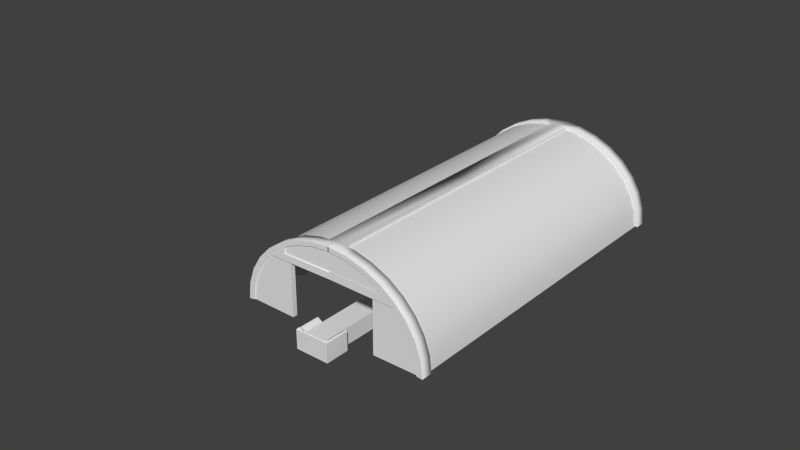 # Source: market_tent.blend  (saved by Blender 2.75.0; exported with 4.5.12 LTS)
import bpy
from mathutils import Matrix  # noqa: F401  (used for matrix-valued properties, if any)

bpy.ops.wm.read_factory_settings(use_empty=True)
scene = bpy.context.scene
scene.name = 'Scene'

# ---- collections
col_collection_1 = bpy.data.collections.new('Collection 1'); scene.collection.children.link(col_collection_1)

# ---- materials (node trees are filled in below, after node groups)
mat_garage_2 = bpy.data.materials.new('garage_2')
mat_garage_2.alpha_threshold = 0.0
mat_garage_2.use_transparent_shadow = False
mat_garage_2.roughness = 0.5

# ---- material node trees

# ---- world
world_world = bpy.data.worlds.new('World'); scene.world = world_world
world_world.color = (0.05088, 0.05088, 0.05088)
world_world.use_sun_shadow = False
world_world.sun_shadow_jitter_overblur = 0.0
world_world.cycles.sampling_method = 'MANUAL'
world_world.cycles.sample_map_resolution = 256

# ---- meshes
me_cube_001 = bpy.data.meshes.new('Cube.001')
me_cube_001.from_pydata([(-1.0, -15.86, 0.5231), (-1.0, 12.02, 0.5231), (1.0, -15.86, 0.5231), (1.0, 12.02, 0.5231), (-1.0, -1.923, 0.5231), (1.0, -1.923, 0.5231), (-1.0, 5.048, 0.5231), (1.0, 5.048, 0.5231), (-1.0, -8.894, 0.5231), (1.0, -8.894, 0.5231)], [], [(9, 5, 4, 8), (5, 7, 6, 4), (7, 3, 1, 6), (2, 9, 8, 0)])
_uv = me_cube_001.uv_layers.new(name='UVMap')
_uv.uv.foreach_set('vector', [-0.01766, 1.5, -0.01766, -0.5, 1.018, -0.5, 1.018, 1.5, -0.01766, 1.5, -0.01766, -0.5, 1.018, -0.5, 1.018, 1.5, -0.01766, 1.5, -0.01766, -0.5, 1.018, -0.5, 1.018, 1.5, -0.01766, 1.5, -0.01766, -0.5, 1.018, -0.5, 1.018, 1.5])
me_cube_001.use_remesh_preserve_volume = False
me_cube_001.use_remesh_preserve_attributes = False
me_cube_001.use_mirror_vertex_groups = False
me_cube_001.update()
me_cube = bpy.data.meshes.new('Cube')
me_cube.from_pydata([(-1.0, -15.86, -1.0), (-1.0, -15.86, 0.5231), (-1.0, 12.02, -1.0), (-1.0, 12.02, 0.5231), (1.0, -15.86, -1.0), (1.0, -15.86, 0.5231), (1.0, 12.02, -1.0), (1.0, 12.02, 0.5231), (-1.0, -17.65, -1.0), (-1.0, -17.65, 0.5231), (1.0, -17.65, 0.5231), (1.0, -17.65, -1.0), (-1.552, -15.86, -1.0), (-1.552, -17.65, -1.0), (1.552, -15.86, -1.0), (1.552, -17.65, -1.0), (-1.0, -18.08, -1.0), (1.0, -18.08, -1.0), (-1.552, -18.08, -1.0), (1.552, -18.08, -1.0), (-1.552, -15.86, 0.7348), (-1.418, -15.86, 0.8061), (-1.552, -17.65, 0.7348), (-1.418, -17.65, 0.8061), (1.418, -15.86, 0.8061), (1.552, -15.86, 0.7348), (1.418, -17.65, 0.8061), (1.552, -17.65, 0.7348), (-1.0, -17.96, 0.79), (-1.0, -18.08, 0.7348), (1.0, -18.08, 0.7348), (1.0, -17.96, 0.79), (-1.39, -17.92, 0.8971), (-1.552, -18.08, 0.7348), (1.39, -17.92, 0.8971), (1.552, -18.08, 0.7348), (-1.0, -15.86, 0.5231), (-1.0, 12.02, 0.5231), (-1.0, 12.02, -1.0), (-1.0, -15.86, -1.0), (-1.0, 12.02, 0.5231), (1.0, 12.02, 0.5231), (1.0, 12.02, -1.0), (-1.0, 12.02, -1.0), (1.0, 12.02, 0.5231), (1.0, -15.86, 0.5231), (1.0, -15.86, -1.0), (1.0, 12.02, -1.0), (1.0, 12.45, -1.0), (-1.0, 12.45, -1.0), (1.0, 12.45, 0.5034), (1.0, 12.26, 0.6276), (-1.0, 12.26, 0.6276), (-1.0, 12.45, 0.5034)], [], [(53, 50, 48, 49), (41, 42, 48, 50, 51), (17, 19, 35, 30), (0, 2, 6, 4), (11, 15, 19, 17), (0, 4, 11, 8), (5, 1, 9, 10), (10, 9, 28, 31), (1, 21, 23, 9), (22, 13, 18, 33), (8, 13, 12, 0), (13, 8, 16, 18), (0, 12, 20, 21, 1), (10, 26, 24, 5), (14, 25, 27, 15), (26, 10, 31, 34), (8, 11, 17, 16), (4, 14, 15, 11), (9, 23, 32, 28), (5, 24, 25, 14, 4), (29, 33, 18, 16), (15, 27, 35, 19), (30, 29, 16, 17), (20, 22, 23, 21), (27, 25, 24, 26), (31, 28, 29, 30), (28, 32, 33, 29), (30, 35, 34, 31), (32, 23, 22, 33), (35, 27, 26, 34), (20, 12, 13, 22), (36, 37, 38, 39), (3, 37, 36, 1), (2, 38, 37, 3), (0, 39, 38, 2), (1, 36, 39, 0), (42, 43, 49, 48), (7, 41, 40, 3), (6, 42, 41, 7), (2, 43, 42, 6), (3, 40, 43, 2), (44, 45, 46, 47), (5, 45, 44, 7), (4, 46, 45, 5), (6, 47, 46, 4), (7, 44, 47, 6), (43, 40, 52, 53, 49), (50, 53, 52, 51), (40, 41, 51, 52)])
_uv = me_cube.uv_layers.new(name='UVMap')
_uv.uv.foreach_set('vector', [0.134, 0.1873, 0.2028, 0.1873, 0.2028, 0.2391, 0.134, 0.2391, 0.1187, 0.2164, 0.1152, 0.2074, 0.1181, 0.2084, 0.1199, 0.2139, 0.1201, 0.2148, 0.1527, 0.007362, 0.1717, 0.007362, 0.1717, 0.06709, 0.1527, 0.06709, 0.1945, 0.2271, 0.23, 0.01771, 0.2438, 0.03888, 0.2095, 0.2296, 0.2091, 0.02467, 0.2134, 0.02539, 0.2128, 0.02866, 0.2086, 0.02794, 0.1961, 0.008304, 0.2115, 0.01092, 0.2091, 0.02467, 0.1937, 0.02206, 0.1337, 0.2489, 0.06482, 0.2489, 0.06484, 0.1873, 0.1337, 0.1873, 0.5363, 0.4813, 0.5922, 0.4813, 0.5922, 0.4926, 0.5363, 0.4926, 0.6107, 0.4348, 0.6238, 0.4401, 0.6053, 0.4865, 0.5922, 0.4813, 0.07947, 0.06735, 0.07947, 0.1271, 0.06482, 0.1271, 0.06482, 0.06735, 0.1937, 0.02206, 0.1895, 0.02134, 0.1918, 0.007583, 0.1961, 0.008304, 0.1895, 0.02134, 0.1937, 0.02206, 0.1932, 0.02533, 0.1889, 0.02461, 0.2396, 0.2035, 0.2438, 0.2023, 0.2476, 0.2153, 0.2468, 0.2161, 0.243, 0.2149, 0.5363, 0.4813, 0.5232, 0.4865, 0.5046, 0.4401, 0.5177, 0.4348, 0.141, 0.1273, 0.141, 0.1871, 0.07947, 0.1871, 0.07947, 0.1273, 0.5232, 0.4865, 0.5363, 0.4813, 0.5363, 0.4926, 0.525, 0.4941, 0.1937, 0.02206, 0.2091, 0.02467, 0.2086, 0.02794, 0.1932, 0.02533, 0.2115, 0.01092, 0.2157, 0.01164, 0.2134, 0.02539, 0.2091, 0.02467, 0.5922, 0.4813, 0.6053, 0.4865, 0.6034, 0.4941, 0.5922, 0.4926, 0.02326, 0.2232, 0.02136, 0.2259, 0.02036, 0.2258, 0.01626, 0.2152, 0.01966, 0.2138, 0.08383, 0.06709, 0.06482, 0.06709, 0.06482, 0.007362, 0.08383, 0.007362, 0.07947, 0.1273, 0.07947, 0.1871, 0.06482, 0.1871, 0.06482, 0.1273, 0.1527, 0.06709, 0.08383, 0.06709, 0.08383, 0.007362, 0.1527, 0.007362, 0.3267, 0.622, 0.3412, 0.5893, 0.344, 0.5905, 0.3295, 0.6233, 0.4096, 0.5893, 0.424, 0.622, 0.4212, 0.6233, 0.4068, 0.5905, 0.3954, 0.5844, 0.3554, 0.5844, 0.3554, 0.5818, 0.3954, 0.5818, 0.3554, 0.5844, 0.3474, 0.5861, 0.3443, 0.5814, 0.3554, 0.5818, 0.3954, 0.5818, 0.4064, 0.5814, 0.4034, 0.5861, 0.3954, 0.5844, 0.3474, 0.5861, 0.344, 0.5905, 0.3412, 0.5893, 0.3443, 0.5814, 0.4064, 0.5814, 0.4096, 0.5893, 0.4068, 0.5905, 0.4034, 0.5861, 0.141, 0.06735, 0.141, 0.1271, 0.07947, 0.1271, 0.07947, 0.06735, 0.2421, 0.2124, 0.1297, 0.2135, 0.1271, 0.2048, 0.2395, 0.2038, 0.1296, 0.2137, 0.1297, 0.2135, 0.2421, 0.2124, 0.243, 0.2149, 0.1262, 0.2023, 0.1271, 0.2048, 0.1297, 0.2135, 0.1296, 0.2137, 0.2396, 0.2035, 0.2395, 0.2038, 0.1271, 0.2048, 0.1262, 0.2023, 0.243, 0.2149, 0.2421, 0.2124, 0.2395, 0.2038, 0.2396, 0.2035, 0.1152, 0.2074, 0.1261, 0.2026, 0.1242, 0.2062, 0.1181, 0.2083, 0.1186, 0.2166, 0.1187, 0.2164, 0.1293, 0.2136, 0.1296, 0.2137, 0.115, 0.2073, 0.1152, 0.2074, 0.1187, 0.2164, 0.1186, 0.2166, 0.1262, 0.2023, 0.1261, 0.2026, 0.1152, 0.2074, 0.115, 0.2073, 0.1296, 0.2137, 0.1293, 0.2136, 0.1261, 0.2026, 0.1262, 0.2023, 0.1176, 0.2146, 0.02337, 0.223, 0.0206, 0.2159, 0.1149, 0.2075, 0.02326, 0.2232, 0.02337, 0.223, 0.1176, 0.2146, 0.1186, 0.2166, 0.01966, 0.2138, 0.0206, 0.2159, 0.02337, 0.223, 0.02326, 0.2232, 0.115, 0.2073, 0.1149, 0.2075, 0.0206, 0.2159, 0.01966, 0.2138, 0.1186, 0.2166, 0.1176, 0.2146, 0.1149, 0.2075, 0.115, 0.2073, 0.1261, 0.2026, 0.1293, 0.2136, 0.1267, 0.2128, 0.1263, 0.2119, 0.1242, 0.2063, 0.4309, 0.6723, 0.3364, 0.6716, 0.3342, 0.657, 0.4353, 0.657, 0.3228, 0.6594, 0.4452, 0.6572, 0.4221, 0.6713, 0.3407, 0.6717])
me_cube.use_remesh_preserve_volume = False
me_cube.use_remesh_preserve_attributes = False
me_cube.use_mirror_vertex_groups = False
me_cube.update()
me_cylinder_001 = bpy.data.meshes.new('Cylinder.001')
me_cylinder_001.from_pydata([(0.0, -13.28, 6.572), (1.504, -13.28, 6.441), (2.99, -13.28, 6.051), (4.361, -13.28, 5.418), (5.562, -13.28, 4.567), (6.547, -13.28, 3.529), (7.28, -13.28, 2.345), (7.731, -13.28, 1.06), (7.883, -13.28, -0.2758), (0.0, -13.28, 6.22), (1.407, -13.28, 6.097), (2.801, -13.28, 5.731), (4.085, -13.28, 5.138), (5.211, -13.28, 4.34), (6.135, -13.28, 3.367), (6.822, -13.28, 2.257), (7.245, -13.28, 1.052), (7.388, -13.28, -0.2003), (-0.04243, -14.21, 6.572), (1.504, -14.21, 6.441), (2.99, -14.21, 6.051), (4.361, -14.21, 5.418), (5.562, -14.21, 4.567), (6.547, -14.21, 3.529), (7.28, -14.21, 2.345), (7.731, -14.21, 1.06), (7.883, -14.21, -0.2758), (-0.04243, -14.21, 6.22), (1.407, -14.21, 6.097), (2.801, -14.21, 5.731), (4.085, -14.21, 5.138), (5.211, -14.21, 4.34), (6.135, -14.21, 3.367), (6.822, -14.21, 2.257), (7.245, -14.21, 1.052), (7.388, -14.21, -0.2003), (5.441, -13.28, 4.102), (4.071, -13.28, 4.102), (5.441, -14.21, 4.102), (4.071, -14.21, 4.102), (4.078, -14.21, 4.62), (4.078, -13.28, 4.62), (-0.003644, -13.28, 4.16), (-0.003644, -14.21, 4.16), (0.003644, -14.21, 4.678), (0.003644, -13.28, 4.678), (4.816, -14.21, 4.62), (4.816, -14.21, 4.102), (0.6823, -13.28, 6.158), (0.7306, -13.28, 6.507), (0.7306, -1.49e-08, 6.507), (0.0, -1.49e-08, 6.572), (0.6823, -1.49e-08, 6.158), (0.0, -1.49e-08, 6.22)], [], [(7, 16, 15, 6), (5, 14, 13, 4), (3, 12, 11, 2), (8, 17, 16, 7), (6, 15, 14, 5), (4, 13, 12, 3), (2, 11, 10, 1), (1, 10, 48, 49), (25, 24, 33, 34), (23, 22, 31, 32), (21, 20, 29, 30), (26, 25, 34, 35), (24, 23, 32, 33), (22, 21, 30, 46, 31), (20, 19, 28, 29), (19, 18, 27, 28), (9, 48, 10, 28, 27), (16, 17, 35, 34), (7, 6, 24, 25), (4, 3, 21, 22), (13, 14, 32, 31), (10, 11, 29, 28), (8, 7, 25, 26), (14, 15, 33, 32), (5, 4, 22, 23), (1, 49, 0, 18, 19), (2, 1, 19, 20), (11, 12, 30, 29), (6, 5, 23, 24), (15, 16, 34, 33), (12, 13, 36, 37, 41), (3, 2, 20, 21), (46, 40, 39, 47), (30, 12, 41, 40), (41, 37, 42, 45), (44, 45, 42, 43), (39, 40, 44, 43), (40, 41, 45, 44), (37, 36, 38, 47, 39, 43, 42), (46, 30, 40), (31, 46, 47), (38, 31, 47), (0, 49, 50, 51), (50, 52, 53, 51), (9, 0, 51, 53), (49, 48, 52, 50), (48, 9, 53, 52)])
me_cylinder_001.polygons.foreach_set('use_smooth', [0, 0, 0, 0, 0, 0, 0, 0, 0, 0, 0, 0, 0, 0, 0, 0, 1, 1, 1, 1, 1, 1, 1, 1, 1, 1, 1, 1, 1, 1, 0, 1, 0, 1, 0, 1, 0, 1, 1, 0, 0, 0, 1, 0, 0, 0, 1])
_uv = me_cylinder_001.uv_layers.new(name='UVMap')
_uv.uv.foreach_set('vector', [0.02071, 0.5188, 0.2351, 0.5188, 0.2351, 0.7332, 0.02071, 0.7332, 0.02071, 0.5188, 0.2351, 0.5188, 0.2351, 0.7332, 0.02071, 0.7332, 0.02071, 0.5188, 0.2351, 0.5188, 0.2351, 0.7332, 0.02071, 0.7332, 0.02071, 0.5188, 0.2351, 0.5188, 0.2351, 0.7332, 0.02071, 0.7332, 0.02071, 0.5188, 0.2351, 0.5188, 0.2351, 0.7332, 0.02071, 0.7332, 0.02071, 0.5188, 0.2351, 0.5188, 0.2351, 0.7332, 0.02071, 0.7332, 0.02071, 0.5188, 0.2351, 0.5188, 0.2351, 0.7332, 0.02071, 0.7332, 0.02071, 0.5188, 0.2351, 0.5188, 0.2351, 0.626, 0.02071, 0.626, 0.02071, 0.7332, 0.02071, 0.5188, 0.2351, 0.5188, 0.2351, 0.7332, 0.02071, 0.7332, 0.02071, 0.5188, 0.2351, 0.5188, 0.2351, 0.7332, 0.02071, 0.7332, 0.02071, 0.5188, 0.2351, 0.5188, 0.2351, 0.7332, 0.02071, 0.7332, 0.02071, 0.5188, 0.2351, 0.5188, 0.2351, 0.7332, 0.02071, 0.7332, 0.02071, 0.5188, 0.2351, 0.5188, 0.2351, 0.7332, 0.02071, 0.7332, 0.02071, 0.5188, 0.2351, 0.5188, 0.2351, 0.6578, 0.2351, 0.7332, 0.02071, 0.7332, 0.02071, 0.5188, 0.2351, 0.5188, 0.2351, 0.7332, 0.02071, 0.7332, 0.02071, 0.5188, 0.2351, 0.5188, 0.2351, 0.7332, 0.02071, 0.5188, 0.1279, 0.5188, 0.2351, 0.5188, 0.2351, 0.7332, 0.02071, 0.7332, 0.02071, 0.5188, 0.2351, 0.5188, 0.2351, 0.7332, 0.02071, 0.7332, 0.02071, 0.7332, 0.02071, 0.5188, 0.2351, 0.5188, 0.2351, 0.7332, 0.02071, 0.7332, 0.02071, 0.5188, 0.2351, 0.5188, 0.2351, 0.7332, 0.02071, 0.5188, 0.2351, 0.5188, 0.2351, 0.7332, 0.02071, 0.7332, 0.02071, 0.5188, 0.2351, 0.5188, 0.2351, 0.7332, 0.02071, 0.7332, 0.02071, 0.7332, 0.02071, 0.5188, 0.2351, 0.5188, 0.2351, 0.7332, 0.02071, 0.5188, 0.2351, 0.5188, 0.2351, 0.7332, 0.02071, 0.7332, 0.02071, 0.7332, 0.02071, 0.5188, 0.2351, 0.5188, 0.2351, 0.7332, 0.02071, 0.7332, 0.02071, 0.626, 0.02071, 0.5188, 0.2351, 0.5188, 0.2351, 0.7332, 0.02071, 0.7332, 0.02071, 0.5188, 0.2351, 0.5188, 0.2351, 0.7332, 0.02071, 0.5188, 0.2351, 0.5188, 0.2351, 0.7332, 0.02071, 0.7332, 0.02071, 0.7332, 0.02071, 0.5188, 0.2351, 0.5188, 0.2351, 0.7332, 0.02071, 0.5188, 0.2351, 0.5188, 0.2351, 0.7332, 0.02071, 0.7332, 0.1279, 0.7332, 0.2299, 0.6591, 0.191, 0.5393, 0.06491, 0.5393, 0.02596, 0.6591, 0.02071, 0.7332, 0.02071, 0.5188, 0.2351, 0.5188, 0.2351, 0.7332, 0.1959, 0.5156, 0.1959, 0.7178, 0.05393, 0.7197, 0.05393, 0.5156, 0.02071, 0.5188, 0.2351, 0.5188, 0.2351, 0.7332, 0.02071, 0.7332, 0.02071, 0.5188, 0.2351, 0.5188, 0.2351, 0.7332, 0.02071, 0.7332, 0.02071, 0.5188, 0.2351, 0.5188, 0.2351, 0.7332, 0.02071, 0.7332, 0.02071, 0.5188, 0.2351, 0.5188, 0.2351, 0.7332, 0.02071, 0.7332, 0.02071, 0.5188, 0.2351, 0.5188, 0.2351, 0.7332, 0.02071, 0.7332, 0.1404, 0.5679, 0.1404, 0.5128, 0.1032, 0.5128, 0.1032, 0.538, 0.1032, 0.5679, 0.1032, 0.7315, 0.1404, 0.7315, 0.2279, 0.5548, 0.02416, 0.6993, 0.02213, 0.5548, 0.1221, 0.5901, 0.2247, 0.7347, 0.03542, 0.7347, 0.03542, 0.5062, 0.1221, 0.5901, 0.03542, 0.7347, 0.02071, 0.5188, 0.02071, 0.626, 0.02071, 0.626, 0.02071, 0.5188, 0.02071, 0.626, 0.2351, 0.626, 0.2351, 0.7332, 0.02071, 0.7332, 0.0, 0.0, 0.02071, 0.5188, 0.2351, 0.7332, 0.0, 0.0, 0.02071, 0.626, 0.2351, 0.626, 0.2351, 0.626, 0.02071, 0.626, 0.1279, 0.5188, 0.02071, 0.5188, 0.02071, 0.5188, 0.1279, 0.5188])
me_cylinder_001.materials.append(mat_garage_2)
me_cylinder_001.use_remesh_preserve_volume = False
me_cylinder_001.use_remesh_preserve_attributes = False
me_cylinder_001.use_mirror_vertex_groups = False
me_cylinder_001.update()
me_cylinder_004 = bpy.data.meshes.new('Cylinder.004')
me_cylinder_004.from_pydata([(3.696, -13.74, 4.34), (5.755, -13.74, 4.288), (6.822, -13.74, 2.257), (7.245, -13.74, 1.052), (7.388, -13.74, -0.2003), (-7.472, -13.74, -0.2003), (-7.33, -13.74, 1.052), (-6.907, -13.74, 2.257), (-5.634, -13.74, 4.313), (-3.628, -13.74, 4.34), (3.696, -14.12, 4.34), (5.755, -14.12, 4.288), (6.822, -14.12, 2.257), (7.245, -14.12, 1.052), (7.388, -14.12, -0.2003), (-7.472, -14.12, -0.2003), (-7.33, -14.12, 1.052), (-6.907, -14.12, 2.257), (-5.634, -14.12, 4.313), (-3.628, -14.12, 4.34), (3.696, -13.74, -0.2353), (-3.628, -13.74, -0.2353), (3.696, -14.12, -0.2353), (-3.628, -14.12, -0.2353), (-3.628, -14.12, 2.342), (-3.628, -13.74, 2.342), (-3.628, -13.74, 1.197), (-3.628, -14.12, 1.197), (3.696, -13.74, 2.052), (3.696, -14.12, 2.052), (3.696, -14.12, 0.925), (3.696, -13.74, 0.925), (-0.04243, 0.0, 6.373), (-0.04243, -13.89, 6.373), (1.461, 0.0, 6.245), (1.461, -13.89, 6.245), (2.907, 0.0, 5.866), (2.907, -13.89, 5.866), (4.24, 0.0, 5.25), (4.24, -13.89, 5.25), (5.407, 0.0, 4.422), (5.407, -13.89, 4.422), (6.366, 0.0, 3.413), (6.366, -13.89, 3.413), (7.078, 0.0, 2.261), (7.078, -13.89, 2.261), (7.517, 0.0, 1.012), (7.517, -13.89, 1.012), (7.665, 0.0, -0.2874), (7.665, -13.89, -0.2874), (-7.75, -14.16, -0.2874), (-7.602, 0.0, 1.012), (-7.602, -13.89, 1.012), (-7.163, 0.0, 2.261), (-7.163, -13.89, 2.261), (-6.451, 0.0, 3.413), (-6.451, -13.89, 3.413), (-5.492, 0.0, 4.422), (-5.492, -13.89, 4.422), (-4.324, 0.0, 5.25), (-4.324, -13.89, 5.25), (-2.992, 0.0, 5.866), (-2.992, -13.89, 5.866), (-1.546, 0.0, 6.245), (-1.546, -13.89, 6.245), (-7.75, 0.0, -0.2874), (-0.04243, 0.0, 6.316), (-0.04243, -13.59, 6.316), (1.429, 0.0, 6.19), (1.429, -13.59, 6.19), (2.845, 0.0, 5.82), (2.845, -13.59, 5.82), (4.149, 0.0, 5.217), (4.149, -13.59, 5.217), (5.292, 0.0, 4.406), (5.292, -13.59, 4.406), (6.23, 0.0, 3.419), (6.23, -13.59, 3.419), (6.927, 0.0, 2.292), (6.927, -13.59, 2.292), (7.357, 0.0, 1.069), (7.357, -13.59, 1.069), (7.502, 0.0, -0.2032), (7.502, -13.59, -0.2032), (-7.587, -13.59, -0.2032), (-7.442, 0.0, 1.069), (-7.442, -13.59, 1.069), (-7.012, 0.0, 2.292), (-7.012, -13.59, 2.292), (-6.315, 0.0, 3.419), (-6.315, -13.59, 3.419), (-5.377, 0.0, 4.406), (-5.377, -13.59, 4.406), (-4.234, 0.0, 5.217), (-4.234, -13.59, 5.217), (-2.929, 0.0, 5.82), (-2.929, -13.59, 5.82), (-1.514, 0.0, 6.19), (-1.514, -13.59, 6.19), (-7.587, 0.0, -0.2032), (7.369, -13.74, -0.03419), (7.369, -14.12, -0.03419), (3.696, -14.12, -0.1528), (3.696, -13.74, -0.1528), (-7.457, -13.74, -0.06464), (-7.457, -14.12, -0.06464), (-3.628, -13.74, -0.1515), (-3.628, -14.12, -0.1515), (-5.693, -13.69, 4.193), (-5.693, -14.12, 4.193), (5.746, -13.69, 4.093), (5.746, -14.12, 4.093), (4.417, -13.69, 5.217), (4.417, -14.12, 5.217), (2.989, -13.69, 5.786), (2.989, -14.12, 5.786), (1.288, -13.69, 6.158), (1.288, -14.12, 6.158), (-0.1032, -13.69, 6.263), (-0.1032, -14.12, 6.263), (-1.544, -13.69, 6.135), (-1.544, -14.12, 6.135), (-3.071, -13.69, 5.786), (-3.071, -14.12, 5.786), (-4.574, -13.69, 5.147), (-4.574, -14.12, 5.147), (3.84, -14.12, 4.11), (1.933, -14.12, 4.166), (0.02657, -14.12, 4.182), (-2.035, -14.12, 4.17), (-3.98, -14.12, 4.128), (-3.98, -13.69, 4.128), (-2.035, -13.69, 4.17), (0.02657, -13.69, 4.182), (1.933, -13.69, 4.166), (3.84, -13.69, 4.11)], [], [(19, 24, 25, 9), (24, 27, 26, 25), (0, 28, 29, 10), (28, 31, 30, 29), (101, 102, 22, 14), (12, 29, 30, 13), (11, 10, 29, 12), (107, 105, 15, 23), (24, 17, 16, 27), (19, 18, 17, 24), (103, 100, 4, 20), (28, 2, 3, 31), (0, 1, 2, 28), (104, 106, 21, 5), (7, 25, 26, 6), (8, 9, 25, 7), (32, 33, 35, 34), (34, 35, 37, 36), (36, 37, 39, 38), (38, 39, 41, 40), (40, 41, 43, 42), (42, 43, 45, 44), (44, 45, 47, 46), (46, 47, 49, 48), (65, 50, 52, 51), (51, 52, 54, 53), (53, 54, 56, 55), (55, 56, 58, 57), (57, 58, 60, 59), (59, 60, 62, 61), (63, 64, 33, 32), (61, 62, 64, 63), (66, 68, 69, 67), (68, 70, 71, 69), (70, 72, 73, 71), (72, 74, 75, 73), (74, 76, 77, 75), (76, 78, 79, 77), (78, 80, 81, 79), (80, 82, 83, 81), (99, 85, 86, 84), (85, 87, 88, 86), (87, 89, 90, 88), (89, 91, 92, 90), (91, 93, 94, 92), (93, 95, 96, 94), (97, 66, 67, 98), (95, 97, 98, 96), (31, 3, 100, 103), (13, 30, 102, 101), (31, 103, 102, 30), (6, 26, 106, 104), (27, 16, 105, 107), (27, 107, 106, 26), (106, 107, 23, 21), (102, 103, 20, 22), (130, 123, 125, 109), (121, 123, 130, 129), (119, 121, 129, 128), (117, 119, 128, 127), (115, 117, 127, 126), (113, 115, 126, 111), (114, 112, 110, 135), (116, 114, 135, 134), (118, 116, 134, 133), (120, 118, 133, 132), (122, 120, 132, 131), (124, 122, 131, 108)])
me_cylinder_004.polygons.foreach_set('use_smooth', [0, 0, 0, 0, 0, 0, 0, 0, 0, 0, 0, 0, 0, 0, 0, 0, 1, 1, 1, 1, 1, 1, 1, 1, 1, 1, 1, 1, 1, 1, 1, 1, 1, 1, 1, 1, 1, 1, 1, 1, 1, 1, 1, 1, 1, 1, 1, 1, 0, 0, 0, 0, 0, 0, 0, 0, 0, 0, 0, 0, 0, 0, 0, 0, 0, 0, 0, 0])
_uv = me_cylinder_004.uv_layers.new(name='UVMap')
_uv.uv.foreach_set('vector', [0.4378, 0.6698, 0.4378, -0.3292, 0.6288, -0.3292, 0.6288, 0.6698, 0.4378, 0.6708, 0.4378, 0.09871, 0.6288, 0.09871, 0.6288, 0.6708, 0.6288, 0.6698, 0.6288, -0.4739, 0.4378, -0.4739, 0.4378, 0.6698, 0.6288, 0.5261, 0.6288, -0.0375, 0.4378, -0.0375, 0.4378, 0.5261, 0.1843, 0.4829, -1.652, 0.4236, -1.652, 0.3824, 0.1938, 0.3998, 0.911, 0.6283, -0.6522, 0.5261, -0.6522, -0.0375, 1.122, 0.0261, 0.3776, 0.6441, -0.6522, 0.6698, -0.6522, -0.4739, 0.911, -0.3717, 0.6858, 0.4242, -1.228, 0.4677, -1.236, 0.3998, 0.6858, 0.3824, 0.6858, 0.6708, -0.9534, 0.6283, -1.165, 0.0261, 0.6858, 0.09871, 0.6858, 0.6698, -0.3168, 0.6566, -0.9534, -0.3717, 0.6858, -0.3292, 0.3478, 0.4236, 2.184, 0.4829, 2.194, 0.3998, 0.3478, 0.3824, 0.3478, 0.5261, 1.911, 0.6283, 2.122, 0.0261, 0.3478, -0.0375, 0.3478, 0.6698, 1.378, 0.6441, 1.911, -0.3717, 0.3478, -0.4739, 0.7715, 0.4677, 2.686, 0.4242, 2.686, 0.3824, 0.7638, 0.3998, 0.04656, 0.6283, 1.686, 0.6708, 1.686, 0.09871, -0.1648, 0.0261, 0.6832, 0.6566, 1.686, 0.6698, 1.686, -0.3292, 0.04656, -0.3717, -1.126, 0.8034, 2.126, 0.8034, 2.126, 0.1966, -1.126, 0.1966, -1.126, 0.8034, 2.126, 0.8034, 2.126, 0.1966, -1.126, 0.1966, -1.126, 0.8034, 2.126, 0.8034, 2.126, 0.1966, -1.126, 0.1966, -1.126, 0.8034, 2.126, 0.8034, 2.126, 0.1966, -1.126, 0.1966, -1.126, 0.8034, 2.126, 0.8034, 2.126, 0.1966, -1.126, 0.1966, -1.126, 0.8034, 2.126, 0.8034, 2.126, 0.1966, -1.126, 0.1966, -1.126, 0.8034, 2.126, 0.8034, 2.126, 0.1966, -1.126, 0.1966, -1.126, 0.8034, 2.126, 0.8034, 2.126, 0.1966, -1.126, 0.1966, 2.126, 0.1966, -1.126, 0.1966, -1.126, 0.8034, 2.126, 0.8034, -1.126, 0.8034, 2.126, 0.8034, 2.126, 0.1966, -1.126, 0.1966, -1.126, 0.8034, 2.126, 0.8034, 2.126, 0.1966, -1.126, 0.1966, -1.126, 0.8034, 2.126, 0.8034, 2.126, 0.1966, -1.126, 0.1966, -1.126, 0.8034, 2.126, 0.8034, 2.126, 0.1966, -1.126, 0.1966, -1.126, 0.8034, 2.126, 0.8034, 2.126, 0.1966, -1.126, 0.1966, -1.126, 0.8034, 2.126, 0.8034, 2.126, 0.1966, -1.126, 0.1966, -1.126, 0.8034, 2.126, 0.8034, 2.126, 0.1966, -1.126, 0.1966, 0.4788, 0.5, 1.215, 0.5, 1.215, -6.297, 0.4788, -6.297, 2.127, 0.7914, 2.127, 0.2086, -1.127, 0.2086, -1.127, 0.7914, 2.127, 0.7914, 2.127, 0.2086, -1.127, 0.2086, -1.127, 0.7914, 2.127, 0.7914, 2.127, 0.2086, -1.127, 0.2086, -1.127, 0.7914, 2.127, 0.7914, 2.127, 0.2086, -1.127, 0.2086, -1.127, 0.7914, 2.127, 0.7914, 2.127, 0.2086, -1.127, 0.2086, -1.127, 0.7914, 2.127, 0.7914, 2.127, 0.2086, -1.127, 0.2086, -1.127, 0.7914, 2.127, 0.7914, 2.127, 0.2086, -1.127, 0.2086, -1.127, 0.7914, 2.189, 0.2201, 2.189, 0.7902, -1.121, 0.7902, -1.121, 0.2201, 2.127, 0.7914, 2.127, 0.2086, -1.127, 0.2086, -1.127, 0.7914, 2.127, 0.7914, 2.127, 0.2086, -1.127, 0.2086, -1.127, 0.7914, 2.127, 0.7914, 2.127, 0.2086, -1.127, 0.2086, -1.127, 0.7914, 2.127, 0.7914, 2.127, 0.2086, -1.127, 0.2086, -1.127, 0.7914, 2.127, 0.7914, 2.127, 0.2086, -1.127, 0.2086, -1.127, 0.7914, 2.127, 0.7914, 2.127, 0.2086, -1.127, 0.2086, -1.127, 0.7914, 2.127, 0.7914, 2.127, 0.2086, -1.127, 0.2086, -1.127, 0.7914, 0.3478, 0.9625, 2.122, 1.026, 2.184, 0.4829, 0.3478, 0.4236, 0.1224, 0.0261, -1.652, -0.0375, -1.652, -0.5764, 0.1843, -0.5171, 0.6288, 0.9625, 0.6288, 0.4236, 0.4378, 0.4236, 0.4378, 0.9625, 0.8352, 0.0261, 2.686, 0.09871, 2.686, -0.5758, 0.7715, -0.5323, 0.6858, 0.09871, -1.165, 0.0261, -1.228, -0.5323, 0.6858, -0.5758, 0.4378, 0.09871, 0.4378, -0.5758, 0.6288, -0.5758, 0.6288, 0.09871, 0.6288, 0.4242, 0.4378, 0.4242, 0.4378, 0.3824, 0.6288, 0.3824, 0.4378, 0.4236, 0.6288, 0.4236, 0.6288, 0.3824, 0.4378, 0.3824, 0.51, 0.5642, 0.9643, 1.393, 0.213, 1.074, -0.3465, 0.5967, 0.7281, 0.5674, -0.03567, 0.3932, -0.49, -0.4358, 0.4826, -0.4151, 0.4484, 0.6313, -0.2719, 0.5674, -0.5174, -0.4151, 0.5133, -0.4089, 0.1439, 0.5791, -0.5516, 0.6313, -0.4867, -0.4089, 0.4666, -0.4172, 0.9946, 0.3932, 0.1439, 0.5791, 0.4666, -0.4172, 1.42, -0.445, 0.7087, 0.1086, -0.005403, 0.3932, 0.4198, -0.445, 1.373, -0.4533, 0.9946, 0.3932, 1.709, 0.1086, 2.373, -0.4533, 1.42, -0.445, 0.1439, 0.5791, 0.9946, 0.3932, 1.42, -0.445, 0.4666, -0.4172, 0.4484, 0.6313, 1.144, 0.5791, 1.467, -0.4172, 0.5133, -0.4089, 0.7281, 0.5674, 1.448, 0.6313, 1.513, -0.4089, 0.4826, -0.4151, 0.9643, 0.3932, 1.728, 0.5674, 1.483, -0.4151, 0.51, -0.4358, 0.213, 0.07374, 0.9643, 0.3932, 0.51, -0.4358, -0.3465, -0.4033])
me_cylinder_004.materials.append(mat_garage_2)
me_cylinder_004.use_remesh_preserve_volume = False
me_cylinder_004.use_remesh_preserve_attributes = False
me_cylinder_004.use_mirror_vertex_groups = False
me_cylinder_004.update()
me_cylinder_000 = bpy.data.meshes.new('Cylinder.000')
me_cylinder_000.from_pydata([(-0.04243, -7.533, 6.337), (1.376, -7.533, 6.216), (2.74, -7.533, 5.859), (3.996, -7.533, 5.278), (5.098, -7.533, 4.497), (6.002, -7.533, 3.545), (6.674, -7.533, 2.459), (7.087, -7.533, 1.281), (7.552, -7.533, -0.4218), (-7.577, -7.533, -0.2669), (-7.172, -7.533, 1.042), (-6.759, -7.533, 2.459), (-6.087, -7.533, 3.545), (-5.183, -7.533, 4.497), (-4.081, -7.533, 5.278), (-2.824, -7.533, 5.859), (-1.461, -7.533, 6.216), (-0.04243, -7.533, 6.013), (1.287, -7.533, 5.9), (2.566, -7.533, 5.565), (3.744, -7.533, 5.021), (4.777, -7.533, 4.289), (5.624, -7.533, 3.396), (6.254, -7.533, 2.378), (6.642, -7.533, 1.273), (7.098, -7.533, -0.3525), (-7.122, -7.533, -0.1976), (-6.727, -7.533, 1.273), (-6.339, -7.533, 2.378), (-5.709, -7.533, 3.396), (-4.862, -7.533, 4.289), (-3.829, -7.533, 5.021), (-2.651, -7.533, 5.565), (-1.372, -7.533, 5.9), (-0.04243, -8.382, 6.337), (1.376, -8.382, 6.216), (2.74, -8.382, 5.859), (3.996, -8.382, 5.278), (5.098, -8.382, 4.497), (6.002, -8.382, 3.545), (6.674, -8.382, 2.459), (7.087, -8.382, 1.281), (7.552, -8.382, -0.4218), (-7.577, -8.382, -0.2669), (-7.172, -8.382, 1.281), (-6.759, -8.382, 2.459), (-6.087, -8.382, 3.545), (-5.183, -8.382, 4.497), (-4.081, -8.382, 5.278), (-2.824, -8.382, 5.859), (-1.461, -8.382, 6.216), (-0.04243, -8.382, 6.013), (1.287, -8.382, 5.9), (2.566, -8.382, 5.565), (3.744, -8.382, 5.021), (4.777, -8.382, 4.289), (5.624, -8.382, 3.396), (6.254, -8.382, 2.378), (6.642, -8.382, 1.273), (7.098, -8.382, -0.3525), (-7.122, -8.382, -0.1976), (-6.727, -8.382, 1.273), (-6.339, -8.382, 2.378), (-5.709, -8.382, 3.396), (-4.862, -8.382, 4.289), (-3.829, -8.382, 5.021), (-2.651, -8.382, 5.565), (-1.372, -8.382, 5.9), (-0.04243, -2.663, 6.337), (1.376, -2.663, 6.216), (2.74, -2.663, 5.859), (3.996, -2.663, 5.278), (5.098, -2.663, 4.497), (6.002, -2.663, 3.545), (6.674, -2.663, 2.459), (7.087, -2.663, 1.281), (7.552, -2.663, -0.4218), (-7.577, -2.663, -0.2669), (-7.172, -2.663, 1.042), (-6.759, -2.663, 2.459), (-6.087, -2.663, 3.545), (-5.183, -2.663, 4.497), (-4.081, -2.663, 5.278), (-2.824, -2.663, 5.859), (-1.461, -2.663, 6.216), (-0.04243, -2.663, 6.013), (1.287, -2.663, 5.9), (2.566, -2.663, 5.565), (3.744, -2.663, 5.021), (4.777, -2.663, 4.289), (5.624, -2.663, 3.396), (6.254, -2.663, 2.378), (6.642, -2.663, 1.273), (7.098, -2.663, -0.3525), (-7.122, -2.663, -0.1976), (-6.727, -2.663, 1.273), (-6.339, -2.663, 2.378), (-5.709, -2.663, 3.396), (-4.862, -2.663, 4.289), (-3.829, -2.663, 5.021), (-2.651, -2.663, 5.565), (-1.372, -2.663, 5.9), (-0.04243, -3.513, 6.337), (1.376, -3.513, 6.216), (2.74, -3.513, 5.859), (3.996, -3.513, 5.278), (5.098, -3.513, 4.497), (6.002, -3.513, 3.545), (6.674, -3.513, 2.459), (7.087, -3.513, 1.281), (7.552, -3.513, -0.4218), (-7.577, -3.513, -0.2669), (-7.172, -3.513, 1.281), (-6.759, -3.513, 2.459), (-6.087, -3.513, 3.545), (-5.183, -3.513, 4.497), (-4.081, -3.513, 5.278), (-2.824, -3.513, 5.859), (-1.461, -3.513, 6.216), (-0.04243, -3.513, 6.013), (1.287, -3.513, 5.9), (2.566, -3.513, 5.565), (3.744, -3.513, 5.021), (4.777, -3.513, 4.289), (5.624, -3.513, 3.396), (6.254, -3.513, 2.378), (6.642, -3.513, 1.273), (7.098, -3.513, -0.3525), (-7.122, -3.513, -0.1976), (-6.727, -3.513, 1.273), (-6.339, -3.513, 2.378), (-5.709, -3.513, 3.396), (-4.862, -3.513, 4.289), (-3.829, -3.513, 5.021), (-2.651, -3.513, 5.565), (-1.372, -3.513, 5.9)], [], [(7, 24, 23, 6), (5, 22, 21, 4), (0, 17, 33, 16), (3, 20, 19, 2), (15, 32, 31, 14), (13, 30, 29, 12), (11, 28, 27, 10), (8, 25, 24, 7), (6, 23, 22, 5), (4, 21, 20, 3), (16, 33, 32, 15), (2, 19, 18, 1), (14, 31, 30, 13), (12, 29, 28, 11), (1, 18, 17, 0), (10, 27, 26, 9), (41, 40, 57, 58), (39, 38, 55, 56), (34, 50, 67, 51), (37, 36, 53, 54), (49, 48, 65, 66), (47, 46, 63, 64), (45, 44, 61, 62), (42, 41, 58, 59), (40, 39, 56, 57), (38, 37, 54, 55), (50, 49, 66, 67), (36, 35, 52, 53), (48, 47, 64, 65), (46, 45, 62, 63), (35, 34, 51, 52), (44, 43, 60, 61), (28, 29, 63, 62), (17, 18, 52, 51), (24, 25, 59, 58), (32, 33, 67, 66), (21, 22, 56, 55), (29, 30, 64, 63), (18, 19, 53, 52), (26, 27, 61, 60), (33, 17, 51, 67), (22, 23, 57, 56), (30, 31, 65, 64), (19, 20, 54, 53), (27, 28, 62, 61), (23, 24, 58, 57), (31, 32, 66, 65), (20, 21, 55, 54), (75, 92, 91, 74), (73, 90, 89, 72), (68, 85, 101, 84), (71, 88, 87, 70), (83, 100, 99, 82), (81, 98, 97, 80), (79, 96, 95, 78), (76, 93, 92, 75), (74, 91, 90, 73), (72, 89, 88, 71), (84, 101, 100, 83), (70, 87, 86, 69), (82, 99, 98, 81), (80, 97, 96, 79), (69, 86, 85, 68), (78, 95, 94, 77), (109, 108, 125, 126), (107, 106, 123, 124), (102, 118, 135, 119), (105, 104, 121, 122), (117, 116, 133, 134), (115, 114, 131, 132), (113, 112, 129, 130), (110, 109, 126, 127), (108, 107, 124, 125), (106, 105, 122, 123), (118, 117, 134, 135), (104, 103, 120, 121), (116, 115, 132, 133), (114, 113, 130, 131), (103, 102, 119, 120), (112, 111, 128, 129), (96, 97, 131, 130), (85, 86, 120, 119), (92, 93, 127, 126), (100, 101, 135, 134), (89, 90, 124, 123), (97, 98, 132, 131), (86, 87, 121, 120), (94, 95, 129, 128), (101, 85, 119, 135), (90, 91, 125, 124), (98, 99, 133, 132), (87, 88, 122, 121), (95, 96, 130, 129), (91, 92, 126, 125), (99, 100, 134, 133), (88, 89, 123, 122)])
me_cylinder_000.polygons.foreach_set('use_smooth', [0, 0, 0, 0, 0, 0, 0, 0, 0, 0, 0, 0, 0, 0, 0, 0, 0, 0, 0, 0, 0, 0, 0, 0, 0, 0, 0, 0, 0, 0, 0, 0, 1, 1, 1, 1, 1, 1, 1, 1, 1, 1, 1, 1, 1, 1, 1, 1, 0, 0, 0, 0, 0, 0, 0, 0, 0, 0, 0, 0, 0, 0, 0, 0, 0, 0, 0, 0, 0, 0, 0, 0, 0, 0, 0, 0, 0, 0, 0, 0, 1, 1, 1, 1, 1, 1, 1, 1, 1, 1, 1, 1, 1, 1, 1, 1])
_uv = me_cylinder_000.uv_layers.new(name='UVMap')
_uv.uv.foreach_set('vector', [0.2115, 0.5112, 0.05228, 0.5112, 0.05228, 0.7408, 0.2115, 0.7408, 0.2115, 0.5112, 0.05228, 0.5112, 0.05228, 0.7408, 0.2115, 0.7408, 0.2115, 0.5112, 0.05228, 0.5112, 0.05228, 0.7408, 0.2115, 0.7408, 0.2115, 0.5112, 0.05228, 0.5112, 0.05228, 0.7408, 0.2115, 0.7408, 0.2115, 0.5112, 0.05228, 0.5112, 0.05228, 0.7408, 0.2115, 0.7408, 0.2115, 0.5112, 0.05228, 0.5112, 0.05228, 0.7408, 0.2115, 0.7408, 0.2115, 0.5112, 0.05228, 0.5112, 0.05228, 0.7408, 0.2115, 0.7408, 0.2115, 0.5112, 0.05228, 0.5112, 0.05228, 0.7408, 0.2115, 0.7408, 0.2115, 0.5112, 0.05228, 0.5112, 0.05228, 0.7408, 0.2115, 0.7408, 0.2115, 0.5112, 0.05228, 0.5112, 0.05228, 0.7408, 0.2115, 0.7408, 0.2115, 0.5112, 0.05228, 0.5112, 0.05228, 0.7408, 0.2115, 0.7408, 0.2115, 0.5112, 0.05228, 0.5112, 0.05228, 0.7408, 0.2115, 0.7408, 0.2115, 0.5112, 0.05228, 0.5112, 0.05228, 0.7408, 0.2115, 0.7408, 0.2115, 0.5112, 0.05228, 0.5112, 0.05228, 0.7408, 0.2115, 0.7408, 0.2115, 0.5112, 0.05228, 0.5112, 0.05228, 0.7408, 0.2115, 0.7408, 0.2115, 0.5112, 0.05228, 0.5112, 0.05228, 0.7408, 0.2115, 0.7408, 0.2217, 0.4953, 0.2217, 0.4953, 0.1385, 0.7448, 0.1385, 0.7448, 0.2217, 0.4953, 0.2217, 0.4953, 0.1385, 0.7448, 0.1385, 0.7448, 0.1801, 0.4953, 0.1385, 0.4953, 0.2217, 0.7448, 0.1801, 0.7448, 0.2217, 0.4953, 0.2217, 0.4953, 0.1385, 0.7448, 0.1385, 0.7448, 0.1385, 0.4953, 0.1385, 0.4953, 0.2217, 0.7448, 0.2217, 0.7448, 0.1385, 0.4953, 0.1385, 0.4953, 0.2217, 0.7448, 0.2217, 0.7448, 0.1385, 0.4953, 0.1385, 0.4953, 0.2217, 0.7448, 0.2217, 0.7448, 0.05534, 0.4953, 0.2217, 0.4953, 0.1385, 0.7448, 0.05534, 0.7448, 0.2217, 0.4953, 0.2217, 0.4953, 0.1385, 0.7448, 0.1385, 0.7448, 0.2217, 0.4953, 0.2217, 0.4953, 0.1385, 0.7448, 0.1385, 0.7448, 0.1385, 0.4953, 0.1385, 0.4953, 0.2217, 0.7448, 0.2217, 0.7448, 0.2217, 0.4953, 0.2217, 0.4953, 0.1385, 0.7448, 0.1385, 0.7448, 0.1385, 0.4953, 0.1385, 0.4953, 0.2217, 0.7448, 0.2217, 0.7448, 0.1385, 0.4953, 0.1385, 0.4953, 0.2217, 0.7448, 0.2217, 0.7448, 0.2217, 0.4953, 0.1801, 0.4953, 0.1801, 0.7448, 0.1385, 0.7448, 0.01451, 0.4953, 0.1808, 0.4953, 0.1808, 0.7448, 0.09768, 0.7448, 0.237, 0.5029, 0.237, 0.5029, 0.1572, 0.7422, 0.1572, 0.7422, 0.237, 0.5029, 0.237, 0.5029, 0.1572, 0.7422, 0.1572, 0.7422, 0.1164, 0.5029, 0.1962, 0.5029, 0.1962, 0.7422, 0.03667, 0.7422, 0.1971, 0.5029, 0.1971, 0.5029, 0.1971, 0.7422, 0.1971, 0.7422, 0.237, 0.5029, 0.237, 0.5029, 0.1572, 0.7422, 0.1572, 0.7422, 0.237, 0.5029, 0.237, 0.5029, 0.1572, 0.7422, 0.1572, 0.7422, 0.237, 0.5029, 0.237, 0.5029, 0.1572, 0.7422, 0.1572, 0.7422, 0.0775, 0.5029, 0.237, 0.5029, 0.1572, 0.7422, 0.0775, 0.7422, 0.1971, 0.5029, 0.237, 0.5029, 0.1572, 0.7422, 0.1971, 0.7422, 0.237, 0.5029, 0.237, 0.5029, 0.1572, 0.7422, 0.1572, 0.7422, 0.237, 0.5029, 0.237, 0.5029, 0.1572, 0.7422, 0.1572, 0.7422, 0.237, 0.5029, 0.237, 0.5029, 0.1572, 0.7422, 0.1572, 0.7422, 0.237, 0.5029, 0.237, 0.5029, 0.1572, 0.7422, 0.1572, 0.7422, 0.237, 0.5029, 0.237, 0.5029, 0.1572, 0.7422, 0.1572, 0.7422, 0.237, 0.5029, 0.1971, 0.5029, 0.1971, 0.7422, 0.1572, 0.7422, 0.237, 0.5029, 0.237, 0.5029, 0.1572, 0.7422, 0.1572, 0.7422, 0.2115, 0.5112, 0.05228, 0.5112, 0.05228, 0.7408, 0.2115, 0.7408, 0.2115, 0.5112, 0.05228, 0.5112, 0.05228, 0.7408, 0.2115, 0.7408, 0.2115, 0.5112, 0.05228, 0.5112, 0.05228, 0.7408, 0.2115, 0.7408, 0.2115, 0.5112, 0.05228, 0.5112, 0.05228, 0.7408, 0.2115, 0.7408, 0.2115, 0.5112, 0.05228, 0.5112, 0.05228, 0.7408, 0.2115, 0.7408, 0.2115, 0.5112, 0.05228, 0.5112, 0.05228, 0.7408, 0.2115, 0.7408, 0.2115, 0.5112, 0.05228, 0.5112, 0.05228, 0.7408, 0.2115, 0.7408, 0.2115, 0.5112, 0.05228, 0.5112, 0.05228, 0.7408, 0.2115, 0.7408, 0.2115, 0.5112, 0.05228, 0.5112, 0.05228, 0.7408, 0.2115, 0.7408, 0.2115, 0.5112, 0.05228, 0.5112, 0.05228, 0.7408, 0.2115, 0.7408, 0.2115, 0.5112, 0.05228, 0.5112, 0.05228, 0.7408, 0.2115, 0.7408, 0.2115, 0.5112, 0.05228, 0.5112, 0.05228, 0.7408, 0.2115, 0.7408, 0.2115, 0.5112, 0.05228, 0.5112, 0.05228, 0.7408, 0.2115, 0.7408, 0.2115, 0.5112, 0.05228, 0.5112, 0.05228, 0.7408, 0.2115, 0.7408, 0.2115, 0.5112, 0.05228, 0.5112, 0.05228, 0.7408, 0.2115, 0.7408, 0.2115, 0.5112, 0.05228, 0.5112, 0.05228, 0.7408, 0.2115, 0.7408, 0.2217, 0.4953, 0.2217, 0.4953, 0.1385, 0.7448, 0.1385, 0.7448, 0.2217, 0.4953, 0.2217, 0.4953, 0.1385, 0.7448, 0.1385, 0.7448, 0.1801, 0.4953, 0.1385, 0.4953, 0.2217, 0.7448, 0.1801, 0.7448, 0.2217, 0.4953, 0.2217, 0.4953, 0.1385, 0.7448, 0.1385, 0.7448, 0.1385, 0.4953, 0.1385, 0.4953, 0.2217, 0.7448, 0.2217, 0.7448, 0.1385, 0.4953, 0.1385, 0.4953, 0.2217, 0.7448, 0.2217, 0.7448, 0.1385, 0.4953, 0.1385, 0.4953, 0.2217, 0.7448, 0.2217, 0.7448, 0.05534, 0.4953, 0.2217, 0.4953, 0.1385, 0.7448, 0.05534, 0.7448, 0.2217, 0.4953, 0.2217, 0.4953, 0.1385, 0.7448, 0.1385, 0.7448, 0.2217, 0.4953, 0.2217, 0.4953, 0.1385, 0.7448, 0.1385, 0.7448, 0.1385, 0.4953, 0.1385, 0.4953, 0.2217, 0.7448, 0.2217, 0.7448, 0.2217, 0.4953, 0.2217, 0.4953, 0.1385, 0.7448, 0.1385, 0.7448, 0.1385, 0.4953, 0.1385, 0.4953, 0.2217, 0.7448, 0.2217, 0.7448, 0.1385, 0.4953, 0.1385, 0.4953, 0.2217, 0.7448, 0.2217, 0.7448, 0.2217, 0.4953, 0.1801, 0.4953, 0.1801, 0.7448, 0.1385, 0.7448, 0.01451, 0.4953, 0.1808, 0.4953, 0.1808, 0.7448, 0.09768, 0.7448, 0.237, 0.5029, 0.237, 0.5029, 0.1572, 0.7422, 0.1572, 0.7422, 0.237, 0.5029, 0.237, 0.5029, 0.1572, 0.7422, 0.1572, 0.7422, 0.1164, 0.5029, 0.1962, 0.5029, 0.1962, 0.7422, 0.03667, 0.7422, 0.1971, 0.5029, 0.1971, 0.5029, 0.1971, 0.7422, 0.1971, 0.7422, 0.237, 0.5029, 0.237, 0.5029, 0.1572, 0.7422, 0.1572, 0.7422, 0.237, 0.5029, 0.237, 0.5029, 0.1572, 0.7422, 0.1572, 0.7422, 0.237, 0.5029, 0.237, 0.5029, 0.1572, 0.7422, 0.1572, 0.7422, 0.0775, 0.5029, 0.237, 0.5029, 0.1572, 0.7422, 0.0775, 0.7422, 0.1971, 0.5029, 0.237, 0.5029, 0.1572, 0.7422, 0.1971, 0.7422, 0.237, 0.5029, 0.237, 0.5029, 0.1572, 0.7422, 0.1572, 0.7422, 0.237, 0.5029, 0.237, 0.5029, 0.1572, 0.7422, 0.1572, 0.7422, 0.237, 0.5029, 0.237, 0.5029, 0.1572, 0.7422, 0.1572, 0.7422, 0.237, 0.5029, 0.237, 0.5029, 0.1572, 0.7422, 0.1572, 0.7422, 0.237, 0.5029, 0.237, 0.5029, 0.1572, 0.7422, 0.1572, 0.7422, 0.237, 0.5029, 0.1971, 0.5029, 0.1971, 0.7422, 0.1572, 0.7422, 0.237, 0.5029, 0.237, 0.5029, 0.1572, 0.7422, 0.1572, 0.7422])
me_cylinder_000.materials.append(mat_garage_2)
me_cylinder_000.use_remesh_preserve_volume = False
me_cylinder_000.use_remesh_preserve_attributes = False
me_cylinder_000.use_mirror_vertex_groups = False
me_cylinder_000.update()

# ---- objects
ob_conveyor = bpy.data.objects.new('conveyor', me_cube_001)
ob_conveyor_frame = bpy.data.objects.new('conveyor_frame', me_cube)
ob_endframe = bpy.data.objects.new('endFrame', me_cylinder_001)
ob_canvas = bpy.data.objects.new('canvas', me_cylinder_004)
ob_ribs = bpy.data.objects.new('ribs', me_cylinder_000)

# ---- transforms, parenting, visibility, modifiers, constraints
ob_conveyor.location = (0.0, 0.0, 0.0)
ob_conveyor.scale = (0.5, 0.5, 0.5)
ob_conveyor.lineart.crease_threshold = 0.0
ob_conveyor_frame.location = (0.0, 0.0, 0.0)
ob_conveyor_frame.scale = (0.5, 0.5, 0.5)
ob_conveyor_frame.lineart.crease_threshold = 0.0
ob_endframe.location = (0.0, 0.0, 0.0)
ob_endframe.scale = (0.5626, 0.5626, 0.5626)
ob_endframe.hide_viewport = True
ob_endframe.lineart.crease_threshold = 0.0
_m = ob_endframe.modifiers.new('Mirror', 'MIRROR')
_m.use_axis = (True, True, False)
ob_canvas.location = (0.0, 0.0, 0.0)
ob_canvas.scale = (0.5626, 0.5626, 0.5626)
ob_canvas.hide_viewport = True
ob_canvas.lineart.crease_threshold = 0.0
_m = ob_canvas.modifiers.new('Mirror', 'MIRROR')
_m.use_axis = (False, True, False)
ob_ribs.location = (0.0, -0.7005, 0.0)
ob_ribs.scale = (0.5626, 0.5626, 0.5626)
ob_ribs.hide_viewport = True
ob_ribs.lineart.crease_threshold = 0.0
_m = ob_ribs.modifiers.new('Mirror', 'MIRROR')
_m.use_axis = (False, True, False)
_m.mirror_object = ob_canvas

# ---- collection membership
col_collection_1.objects.link(ob_conveyor)
col_collection_1.objects.link(ob_conveyor_frame)
col_collection_1.objects.link(ob_endframe)
col_collection_1.objects.link(ob_canvas)
col_collection_1.objects.link(ob_ribs)

# ---- scene / render settings (as saved in the file)
scene.frame_start = 1; scene.frame_end = 250; scene.frame_set(1)
scene.render.engine = 'BLENDER_EEVEE_NEXT'
scene.render.resolution_percentage = 50
scene.render.dither_intensity = 0.0
scene.cycles.use_denoising = False
scene.cycles.samples = 10
scene.cycles.sampling_pattern = 'TABULATED_SOBOL'
scene.cycles.light_sampling_threshold = 0.0
scene.cycles.use_adaptive_sampling = False
scene.cycles.use_light_tree = False
scene.cycles.blur_glossy = 0.0
scene.cycles.pixel_filter_type = 'GAUSSIAN'
scene.cycles.sample_clamp_indirect = 0.0
scene.view_settings.view_transform = 'Standard'
bpy.context.view_layer.update()

# ---- added for rendering (the .blend has no active camera and no usable light): camera, sun
cam_auto = bpy.data.cameras.new('AutoCamera')
cam_auto.lens = 50.0
cam_auto.sensor_width = 36.0
cam_auto.clip_end = 1000.0
ob_auto_camera = bpy.data.objects.new('AutoCamera', cam_auto)
scene.collection.objects.link(ob_auto_camera)
ob_auto_camera.location = (24.7509, -33.6123, 22.7837)
ob_auto_camera.rotation_euler = (1.09748, -7.21219e-08, 0.694738)
scene.camera = ob_auto_camera
light_auto_sun = bpy.data.lights.new('AutoSun', 'SUN')
light_auto_sun.energy = 3.0
light_auto_sun.angle = 0.0523599
ob_auto_sun = bpy.data.objects.new('AutoSun', light_auto_sun)
scene.collection.objects.link(ob_auto_sun)
ob_auto_sun.rotation_euler = (0.872665, 0.174533, 0.523599)
bpy.context.view_layer.update()
